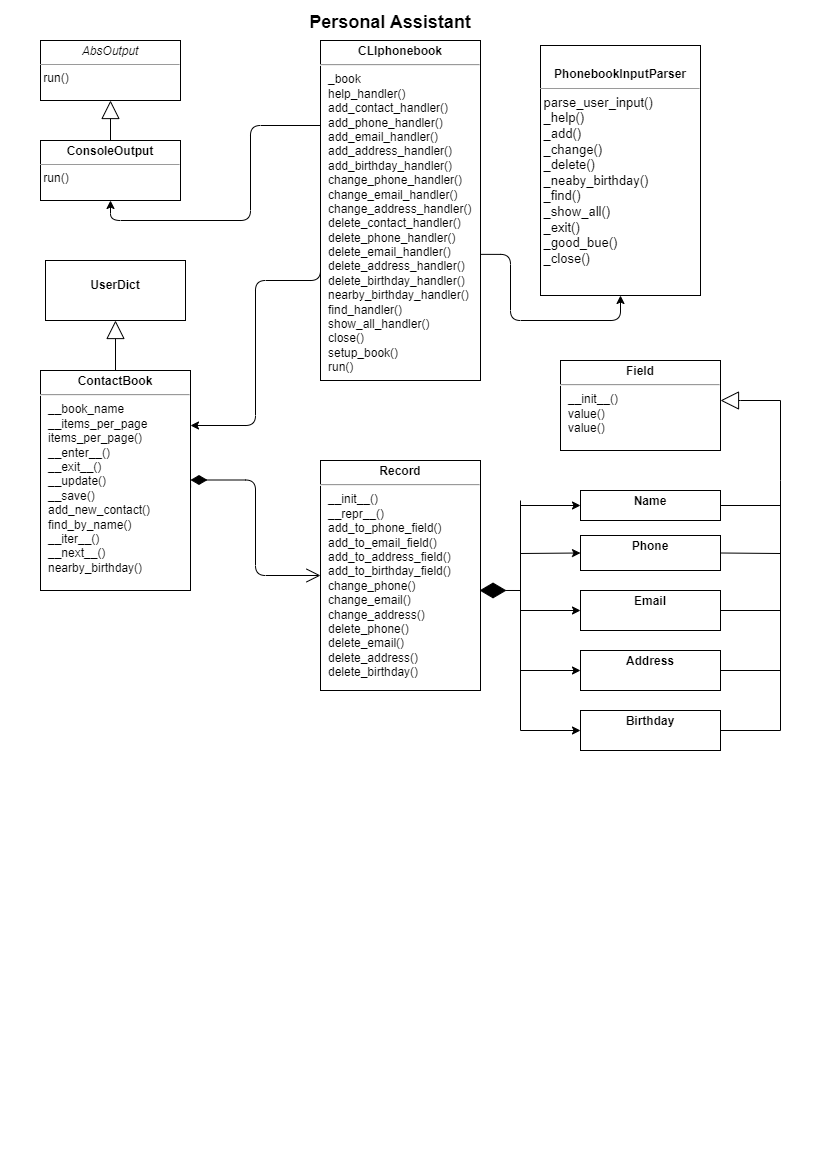

The diagram above was exported from draw.io. Its source (the exported page's mxGraphModel, read from the mxfile embedded in the PNG):
<mxGraphModel dx="1114" dy="608" grid="1" gridSize="10" guides="1" tooltips="1" connect="1" arrows="1" fold="1" page="1" pageScale="1" pageWidth="827" pageHeight="1169" math="0" shadow="0">
  <root>
    <mxCell id="0" />
    <mxCell id="1" parent="0" />
    <mxCell id="gs6yiiXMOr7kBcWLG7IE-2" value="Personal Assistant" style="text;align=center;fontStyle=1;verticalAlign=middle;spacingLeft=3;spacingRight=3;strokeColor=none;rotatable=0;points=[[0,0.5],[1,0.5]];portConstraint=eastwest;fontSize=18;rounded=0;labelBackgroundColor=none;" vertex="1" parent="1">
      <mxGeometry x="240" width="300" height="40" as="geometry" />
    </mxCell>
    <mxCell id="gs6yiiXMOr7kBcWLG7IE-8" value="&lt;p style=&quot;margin:0px;margin-top:4px;text-align:center;&quot;&gt;&lt;i style=&quot;&quot;&gt;AbsOutput&lt;/i&gt;&lt;/p&gt;&lt;hr size=&quot;1&quot;&gt;&lt;div style=&quot;height:2px;&quot;&gt;&amp;nbsp;run()&lt;/div&gt;" style="verticalAlign=top;align=left;overflow=fill;fontSize=12;fontFamily=Helvetica;html=1;rounded=0;labelBackgroundColor=none;" vertex="1" parent="1">
      <mxGeometry x="40" y="40" width="140" height="60" as="geometry" />
    </mxCell>
    <mxCell id="gs6yiiXMOr7kBcWLG7IE-9" value="&lt;p style=&quot;margin:0px;margin-top:4px;text-align:center;&quot;&gt;&lt;b&gt;ConsoleOutput&lt;/b&gt;&lt;/p&gt;&lt;hr size=&quot;1&quot;&gt;&lt;div style=&quot;height:2px;&quot;&gt;&amp;nbsp;run()&lt;/div&gt;" style="verticalAlign=top;align=left;overflow=fill;fontSize=12;fontFamily=Helvetica;html=1;rounded=0;labelBackgroundColor=none;" vertex="1" parent="1">
      <mxGeometry x="40" y="140" width="140" height="60" as="geometry" />
    </mxCell>
    <mxCell id="gs6yiiXMOr7kBcWLG7IE-11" value="" style="endArrow=block;endSize=16;endFill=0;html=1;rounded=0;entryX=0.5;entryY=1;entryDx=0;entryDy=0;labelBackgroundColor=none;fontColor=default;" edge="1" parent="1" target="gs6yiiXMOr7kBcWLG7IE-8">
      <mxGeometry width="160" relative="1" as="geometry">
        <mxPoint x="110" y="140" as="sourcePoint" />
        <mxPoint x="490" y="220" as="targetPoint" />
        <Array as="points">
          <mxPoint x="110" y="140" />
        </Array>
        <mxPoint as="offset" />
      </mxGeometry>
    </mxCell>
    <mxCell id="gs6yiiXMOr7kBcWLG7IE-32" value="&lt;p style=&quot;margin:0px;margin-top:4px;text-align:center;&quot;&gt;&lt;br&gt;&lt;/p&gt;&lt;p style=&quot;border-color: var(--border-color); margin: 4px 0px 0px; text-align: center;&quot;&gt;&lt;span style=&quot;border-color: var(--border-color); font-weight: 700;&quot;&gt;PhonebookInputParser&lt;/span&gt;&lt;br style=&quot;border-color: var(--border-color);&quot;&gt;&lt;/p&gt;&lt;hr style=&quot;border-color: var(--border-color);&quot; size=&quot;1&quot;&gt;&lt;div style=&quot;border-color: var(--border-color); height: 2px;&quot;&gt;&lt;span style=&quot;border-color: var(--border-color); font-size: 13px;&quot;&gt;&amp;nbsp;parse_user_input()&lt;/span&gt;&lt;br style=&quot;border-color: var(--border-color); font-size: 13px;&quot;&gt;&lt;span style=&quot;border-color: var(--border-color); font-size: 13px;&quot;&gt;&amp;nbsp;_help()&lt;/span&gt;&lt;br style=&quot;border-color: var(--border-color); font-size: 13px;&quot;&gt;&lt;span style=&quot;border-color: var(--border-color); font-size: 13px;&quot;&gt;&amp;nbsp;_add()&lt;/span&gt;&lt;br style=&quot;border-color: var(--border-color); font-size: 13px;&quot;&gt;&lt;span style=&quot;border-color: var(--border-color); font-size: 13px;&quot;&gt;&amp;nbsp;_change()&lt;/span&gt;&lt;br style=&quot;border-color: var(--border-color); font-size: 13px;&quot;&gt;&lt;span style=&quot;border-color: var(--border-color); font-size: 13px;&quot;&gt;&amp;nbsp;_delete()&lt;/span&gt;&lt;br style=&quot;border-color: var(--border-color); font-size: 13px;&quot;&gt;&lt;span style=&quot;border-color: var(--border-color); font-size: 13px;&quot;&gt;&amp;nbsp;_neaby_birthday()&lt;/span&gt;&lt;br style=&quot;border-color: var(--border-color); font-size: 13px;&quot;&gt;&lt;span style=&quot;border-color: var(--border-color); font-size: 13px;&quot;&gt;&amp;nbsp;_find()&lt;/span&gt;&lt;br style=&quot;border-color: var(--border-color); font-size: 13px;&quot;&gt;&lt;span style=&quot;border-color: var(--border-color); font-size: 13px;&quot;&gt;&amp;nbsp;_show_all()&lt;/span&gt;&lt;br style=&quot;border-color: var(--border-color); font-size: 13px;&quot;&gt;&lt;span style=&quot;border-color: var(--border-color); font-size: 13px;&quot;&gt;&amp;nbsp;_exit()&lt;/span&gt;&lt;br style=&quot;border-color: var(--border-color); font-size: 13px;&quot;&gt;&lt;span style=&quot;border-color: var(--border-color); font-size: 13px;&quot;&gt;&amp;nbsp;_good_bue()&lt;/span&gt;&lt;br style=&quot;border-color: var(--border-color); font-size: 13px;&quot;&gt;&lt;span style=&quot;border-color: var(--border-color); font-size: 13px;&quot;&gt;&amp;nbsp;_close()&lt;/span&gt;&lt;/div&gt;" style="verticalAlign=top;align=left;overflow=fill;fontSize=12;fontFamily=Helvetica;html=1;labelBackgroundColor=none;" vertex="1" parent="1">
      <mxGeometry x="540" y="45" width="160" height="250" as="geometry" />
    </mxCell>
    <mxCell id="gs6yiiXMOr7kBcWLG7IE-37" style="edgeStyle=orthogonalEdgeStyle;orthogonalLoop=1;jettySize=auto;html=1;exitX=0;exitY=0.25;exitDx=0;exitDy=0;entryX=0.5;entryY=1;entryDx=0;entryDy=0;fontSize=13;labelBackgroundColor=none;fontColor=default;" edge="1" parent="1" source="gs6yiiXMOr7kBcWLG7IE-36" target="gs6yiiXMOr7kBcWLG7IE-9">
      <mxGeometry relative="1" as="geometry" />
    </mxCell>
    <mxCell id="gs6yiiXMOr7kBcWLG7IE-38" style="edgeStyle=orthogonalEdgeStyle;orthogonalLoop=1;jettySize=auto;html=1;exitX=1;exitY=0.629;exitDx=0;exitDy=0;entryX=0.5;entryY=1;entryDx=0;entryDy=0;fontSize=13;exitPerimeter=0;labelBackgroundColor=none;fontColor=default;" edge="1" parent="1" source="gs6yiiXMOr7kBcWLG7IE-36" target="gs6yiiXMOr7kBcWLG7IE-32">
      <mxGeometry relative="1" as="geometry">
        <Array as="points">
          <mxPoint x="510" y="254" />
          <mxPoint x="510" y="320" />
          <mxPoint x="620" y="320" />
        </Array>
      </mxGeometry>
    </mxCell>
    <mxCell id="gs6yiiXMOr7kBcWLG7IE-43" style="edgeStyle=orthogonalEdgeStyle;orthogonalLoop=1;jettySize=auto;html=1;exitX=0;exitY=0.5;exitDx=0;exitDy=0;entryX=1;entryY=0.25;entryDx=0;entryDy=0;fontSize=13;labelBackgroundColor=none;fontColor=default;" edge="1" parent="1" source="gs6yiiXMOr7kBcWLG7IE-36" target="gs6yiiXMOr7kBcWLG7IE-41">
      <mxGeometry relative="1" as="geometry">
        <Array as="points">
          <mxPoint x="320" y="280" />
          <mxPoint x="255" y="280" />
          <mxPoint x="255" y="425" />
        </Array>
      </mxGeometry>
    </mxCell>
    <mxCell id="gs6yiiXMOr7kBcWLG7IE-36" value="&lt;p style=&quot;text-align: center; margin: 4px 0px 0px;&quot;&gt;&lt;b style=&quot;&quot;&gt;CLIphonebook&lt;/b&gt;&lt;/p&gt;&lt;hr&gt;&lt;p style=&quot;margin:0px;margin-left:8px;&quot;&gt;_book&lt;/p&gt;&lt;p style=&quot;margin:0px;margin-left:8px;&quot;&gt;help_handler()&lt;/p&gt;&lt;p style=&quot;margin:0px;margin-left:8px;&quot;&gt;add_contact_handler()&lt;/p&gt;&lt;p style=&quot;margin:0px;margin-left:8px;&quot;&gt;add_phone_handler()&lt;/p&gt;&lt;p style=&quot;margin:0px;margin-left:8px;&quot;&gt;add_email_handler()&lt;/p&gt;&lt;p style=&quot;margin:0px;margin-left:8px;&quot;&gt;add_address_handler()&lt;/p&gt;&lt;p style=&quot;margin:0px;margin-left:8px;&quot;&gt;add_birthday_handler()&lt;/p&gt;&lt;p style=&quot;margin:0px;margin-left:8px;&quot;&gt;change_phone_handler()&lt;/p&gt;&lt;p style=&quot;margin:0px;margin-left:8px;&quot;&gt;change_email_handler()&lt;/p&gt;&lt;p style=&quot;margin:0px;margin-left:8px;&quot;&gt;change_address_handler()&lt;/p&gt;&lt;p style=&quot;margin:0px;margin-left:8px;&quot;&gt;delete_contact_handler()&lt;/p&gt;&lt;p style=&quot;margin:0px;margin-left:8px;&quot;&gt;delete_phone_handler()&lt;/p&gt;&lt;p style=&quot;margin:0px;margin-left:8px;&quot;&gt;delete_email_handler()&lt;/p&gt;&lt;p style=&quot;margin:0px;margin-left:8px;&quot;&gt;delete_address_handler()&lt;/p&gt;&lt;p style=&quot;margin:0px;margin-left:8px;&quot;&gt;delete_birthday_handler()&lt;/p&gt;&lt;p style=&quot;margin:0px;margin-left:8px;&quot;&gt;nearby_birthday_handler()&lt;/p&gt;&lt;p style=&quot;margin:0px;margin-left:8px;&quot;&gt;find_handler()&lt;/p&gt;&lt;p style=&quot;margin:0px;margin-left:8px;&quot;&gt;show_all_handler()&lt;/p&gt;&lt;p style=&quot;margin:0px;margin-left:8px;&quot;&gt;close()&lt;/p&gt;&lt;p style=&quot;margin:0px;margin-left:8px;&quot;&gt;setup_book()&lt;/p&gt;&lt;p style=&quot;margin:0px;margin-left:8px;&quot;&gt;run()&lt;/p&gt;" style="verticalAlign=top;align=left;overflow=fill;fontSize=12;fontFamily=Helvetica;html=1;labelBackgroundColor=none;" vertex="1" parent="1">
      <mxGeometry x="320" y="40" width="160" height="340" as="geometry" />
    </mxCell>
    <mxCell id="gs6yiiXMOr7kBcWLG7IE-39" value="&lt;p style=&quot;margin:0px;margin-top:4px;text-align:center;&quot;&gt;&lt;br&gt;&lt;b&gt;UserDict&lt;/b&gt;&lt;/p&gt;" style="verticalAlign=top;align=left;overflow=fill;fontSize=12;fontFamily=Helvetica;html=1;labelBackgroundColor=none;" vertex="1" parent="1">
      <mxGeometry x="45" y="260" width="140" height="60" as="geometry" />
    </mxCell>
    <mxCell id="gs6yiiXMOr7kBcWLG7IE-40" style="edgeStyle=orthogonalEdgeStyle;orthogonalLoop=1;jettySize=auto;html=1;exitX=0.5;exitY=1;exitDx=0;exitDy=0;fontSize=13;labelBackgroundColor=none;fontColor=default;" edge="1" parent="1" source="gs6yiiXMOr7kBcWLG7IE-39" target="gs6yiiXMOr7kBcWLG7IE-39">
      <mxGeometry relative="1" as="geometry" />
    </mxCell>
    <mxCell id="gs6yiiXMOr7kBcWLG7IE-41" value="&lt;p style=&quot;margin: 4px 0px 0px; text-align: center;&quot;&gt;&lt;b style=&quot;&quot;&gt;ContactBook&lt;/b&gt;&lt;/p&gt;&lt;hr&gt;&lt;p style=&quot;margin:0px;margin-left:8px;&quot;&gt;__book_name&lt;/p&gt;&lt;p style=&quot;margin:0px;margin-left:8px;&quot;&gt;__items_per_page&lt;/p&gt;&lt;p style=&quot;margin:0px;margin-left:8px;&quot;&gt;items_per_page()&lt;/p&gt;&lt;p style=&quot;margin:0px;margin-left:8px;&quot;&gt;__enter__()&lt;/p&gt;&lt;p style=&quot;margin:0px;margin-left:8px;&quot;&gt;__exit__()&lt;/p&gt;&lt;p style=&quot;margin:0px;margin-left:8px;&quot;&gt;__update()&lt;/p&gt;&lt;p style=&quot;margin:0px;margin-left:8px;&quot;&gt;__save()&lt;/p&gt;&lt;p style=&quot;margin:0px;margin-left:8px;&quot;&gt;add_new_contact()&lt;/p&gt;&lt;p style=&quot;margin:0px;margin-left:8px;&quot;&gt;find_by_name()&lt;/p&gt;&lt;p style=&quot;margin:0px;margin-left:8px;&quot;&gt;__iter__()&lt;/p&gt;&lt;p style=&quot;margin:0px;margin-left:8px;&quot;&gt;__next__()&lt;/p&gt;&lt;p style=&quot;margin:0px;margin-left:8px;&quot;&gt;nearby_birthday()&lt;/p&gt;" style="verticalAlign=top;align=left;overflow=fill;fontSize=12;fontFamily=Helvetica;html=1;labelBackgroundColor=none;" vertex="1" parent="1">
      <mxGeometry x="40" y="370" width="150" height="220" as="geometry" />
    </mxCell>
    <mxCell id="gs6yiiXMOr7kBcWLG7IE-44" value="" style="endArrow=block;endSize=16;endFill=0;html=1;fontSize=13;entryX=0.5;entryY=1;entryDx=0;entryDy=0;exitX=0.5;exitY=0;exitDx=0;exitDy=0;labelBackgroundColor=none;fontColor=default;" edge="1" parent="1" source="gs6yiiXMOr7kBcWLG7IE-41" target="gs6yiiXMOr7kBcWLG7IE-39">
      <mxGeometry width="160" relative="1" as="geometry">
        <mxPoint x="-10" y="340" as="sourcePoint" />
        <mxPoint x="150" y="340" as="targetPoint" />
      </mxGeometry>
    </mxCell>
    <mxCell id="gs6yiiXMOr7kBcWLG7IE-46" value="&lt;p style=&quot;margin: 4px 0px 0px; text-align: center;&quot;&gt;&lt;b style=&quot;&quot;&gt;Record&lt;/b&gt;&lt;/p&gt;&lt;hr&gt;&lt;p style=&quot;margin:0px;margin-left:8px;&quot;&gt;__init__()&lt;/p&gt;&lt;p style=&quot;margin:0px;margin-left:8px;&quot;&gt;__repr__()&lt;/p&gt;&lt;p style=&quot;margin:0px;margin-left:8px;&quot;&gt;add_to_phone_field()&lt;/p&gt;&lt;p style=&quot;margin:0px;margin-left:8px;&quot;&gt;add_to_email_field()&lt;/p&gt;&lt;p style=&quot;margin:0px;margin-left:8px;&quot;&gt;add_to_address_field()&lt;/p&gt;&lt;p style=&quot;margin:0px;margin-left:8px;&quot;&gt;add_to_birthday_field()&lt;/p&gt;&lt;p style=&quot;margin:0px;margin-left:8px;&quot;&gt;change_phone()&lt;/p&gt;&lt;p style=&quot;margin:0px;margin-left:8px;&quot;&gt;change_email()&lt;/p&gt;&lt;p style=&quot;margin:0px;margin-left:8px;&quot;&gt;change_address()&lt;/p&gt;&lt;p style=&quot;margin:0px;margin-left:8px;&quot;&gt;delete_phone()&lt;/p&gt;&lt;p style=&quot;margin:0px;margin-left:8px;&quot;&gt;delete_email()&lt;/p&gt;&lt;p style=&quot;margin:0px;margin-left:8px;&quot;&gt;delete_address()&lt;/p&gt;&lt;p style=&quot;margin:0px;margin-left:8px;&quot;&gt;delete_birthday()&lt;/p&gt;" style="verticalAlign=top;align=left;overflow=fill;fontSize=12;fontFamily=Helvetica;html=1;labelBackgroundColor=none;" vertex="1" parent="1">
      <mxGeometry x="320" y="460" width="160" height="230" as="geometry" />
    </mxCell>
    <mxCell id="gs6yiiXMOr7kBcWLG7IE-49" value="" style="edgeStyle=orthogonalEdgeStyle;orthogonalLoop=1;jettySize=auto;html=1;exitX=1;exitY=0.5;exitDx=0;exitDy=0;entryX=0.006;entryY=0.465;entryDx=0;entryDy=0;entryPerimeter=0;fontSize=13;endArrow=none;labelBackgroundColor=none;fontColor=default;" edge="1" parent="1" source="gs6yiiXMOr7kBcWLG7IE-41">
      <mxGeometry relative="1" as="geometry">
        <mxPoint x="190" y="480" as="sourcePoint" />
        <mxPoint x="190.1199999999999" y="486.9749999999999" as="targetPoint" />
      </mxGeometry>
    </mxCell>
    <mxCell id="gs6yiiXMOr7kBcWLG7IE-64" value="" style="endArrow=open;html=1;endSize=12;startArrow=diamondThin;startSize=14;startFill=1;edgeStyle=orthogonalEdgeStyle;align=left;verticalAlign=bottom;fontSize=13;entryX=0;entryY=0.5;entryDx=0;entryDy=0;labelBackgroundColor=none;fontColor=default;" edge="1" parent="1" target="gs6yiiXMOr7kBcWLG7IE-46">
      <mxGeometry x="-1" y="20" relative="1" as="geometry">
        <mxPoint x="190" y="479.5" as="sourcePoint" />
        <mxPoint x="350" y="479.5" as="targetPoint" />
        <mxPoint y="1" as="offset" />
      </mxGeometry>
    </mxCell>
    <mxCell id="gs6yiiXMOr7kBcWLG7IE-68" value="&lt;p style=&quot;margin: 4px 0px 0px; text-align: center;&quot;&gt;&lt;b&gt;Field&lt;/b&gt;&lt;/p&gt;&lt;hr&gt;&lt;p style=&quot;margin:0px;margin-left:8px;&quot;&gt;__init__()&lt;/p&gt;&lt;p style=&quot;margin:0px;margin-left:8px;&quot;&gt;value()&lt;/p&gt;&lt;p style=&quot;margin:0px;margin-left:8px;&quot;&gt;value()&lt;/p&gt;" style="verticalAlign=top;align=left;overflow=fill;fontSize=12;fontFamily=Helvetica;html=1;labelBackgroundColor=none;" vertex="1" parent="1">
      <mxGeometry x="560" y="360" width="160" height="90" as="geometry" />
    </mxCell>
    <mxCell id="gs6yiiXMOr7kBcWLG7IE-69" value="&lt;p style=&quot;margin:0px;margin-top:4px;text-align:center;&quot;&gt;&lt;font size=&quot;1&quot; style=&quot;&quot;&gt;&lt;b style=&quot;font-size: 12px;&quot;&gt;Name&lt;/b&gt;&lt;/font&gt;&lt;/p&gt;" style="verticalAlign=top;align=left;overflow=fill;fontSize=12;fontFamily=Helvetica;html=1;labelBackgroundColor=none;" vertex="1" parent="1">
      <mxGeometry x="580" y="490" width="140" height="30" as="geometry" />
    </mxCell>
    <mxCell id="gs6yiiXMOr7kBcWLG7IE-70" value="&lt;p style=&quot;margin:0px;margin-top:4px;text-align:center;&quot;&gt;&lt;b&gt;Phone&lt;/b&gt;&lt;/p&gt;" style="verticalAlign=top;align=left;overflow=fill;fontSize=12;fontFamily=Helvetica;html=1;labelBackgroundColor=none;" vertex="1" parent="1">
      <mxGeometry x="580" y="535" width="140" height="35" as="geometry" />
    </mxCell>
    <mxCell id="gs6yiiXMOr7kBcWLG7IE-71" value="&lt;p style=&quot;margin:0px;margin-top:4px;text-align:center;&quot;&gt;&lt;b&gt;Email&lt;/b&gt;&lt;/p&gt;" style="verticalAlign=top;align=left;overflow=fill;fontSize=12;fontFamily=Helvetica;html=1;labelBackgroundColor=none;" vertex="1" parent="1">
      <mxGeometry x="580" y="590" width="140" height="40" as="geometry" />
    </mxCell>
    <mxCell id="gs6yiiXMOr7kBcWLG7IE-72" value="&lt;p style=&quot;margin:0px;margin-top:4px;text-align:center;&quot;&gt;&lt;b&gt;Address&lt;/b&gt;&lt;/p&gt;" style="verticalAlign=top;align=left;overflow=fill;fontSize=12;fontFamily=Helvetica;html=1;labelBackgroundColor=none;" vertex="1" parent="1">
      <mxGeometry x="580" y="650" width="140" height="40" as="geometry" />
    </mxCell>
    <mxCell id="gs6yiiXMOr7kBcWLG7IE-74" value="&lt;p style=&quot;margin:0px;margin-top:4px;text-align:center;&quot;&gt;&lt;b&gt;Birthday&lt;/b&gt;&lt;/p&gt;" style="verticalAlign=top;align=left;overflow=fill;fontSize=12;fontFamily=Helvetica;html=1;labelBackgroundColor=none;" vertex="1" parent="1">
      <mxGeometry x="580" y="710" width="140" height="40" as="geometry" />
    </mxCell>
    <mxCell id="gs6yiiXMOr7kBcWLG7IE-77" value="" style="endArrow=block;endSize=16;endFill=0;html=1;rounded=0;fontSize=12;" edge="1" parent="1">
      <mxGeometry y="-15" width="160" relative="1" as="geometry">
        <mxPoint x="780" y="400" as="sourcePoint" />
        <mxPoint x="720" y="400" as="targetPoint" />
        <Array as="points">
          <mxPoint x="740" y="400" />
        </Array>
        <mxPoint as="offset" />
      </mxGeometry>
    </mxCell>
    <mxCell id="gs6yiiXMOr7kBcWLG7IE-78" value="" style="line;strokeWidth=1;fillColor=none;align=left;verticalAlign=middle;spacingTop=-1;spacingLeft=3;spacingRight=3;rotatable=0;labelPosition=right;points=[];portConstraint=eastwest;strokeColor=inherit;fontSize=12;" vertex="1" parent="1">
      <mxGeometry x="790" y="460" height="10" as="geometry" />
    </mxCell>
    <mxCell id="gs6yiiXMOr7kBcWLG7IE-82" value="" style="endArrow=none;html=1;rounded=0;fontSize=12;" edge="1" parent="1">
      <mxGeometry width="50" height="50" relative="1" as="geometry">
        <mxPoint x="780" y="730" as="sourcePoint" />
        <mxPoint x="780" y="400" as="targetPoint" />
        <Array as="points">
          <mxPoint x="780" y="480" />
        </Array>
      </mxGeometry>
    </mxCell>
    <mxCell id="gs6yiiXMOr7kBcWLG7IE-83" value="" style="endArrow=none;html=1;rounded=0;fontSize=12;entryX=1;entryY=0.5;entryDx=0;entryDy=0;" edge="1" parent="1" target="gs6yiiXMOr7kBcWLG7IE-69">
      <mxGeometry width="50" height="50" relative="1" as="geometry">
        <mxPoint x="780" y="505" as="sourcePoint" />
        <mxPoint x="420" y="510" as="targetPoint" />
      </mxGeometry>
    </mxCell>
    <mxCell id="gs6yiiXMOr7kBcWLG7IE-84" value="" style="endArrow=none;html=1;rounded=0;fontSize=12;entryX=1;entryY=0.5;entryDx=0;entryDy=0;" edge="1" parent="1" target="gs6yiiXMOr7kBcWLG7IE-70">
      <mxGeometry width="50" height="50" relative="1" as="geometry">
        <mxPoint x="780" y="553" as="sourcePoint" />
        <mxPoint x="420" y="510" as="targetPoint" />
      </mxGeometry>
    </mxCell>
    <mxCell id="gs6yiiXMOr7kBcWLG7IE-85" value="" style="endArrow=none;html=1;rounded=0;fontSize=12;entryX=1;entryY=0.5;entryDx=0;entryDy=0;" edge="1" parent="1" target="gs6yiiXMOr7kBcWLG7IE-71">
      <mxGeometry width="50" height="50" relative="1" as="geometry">
        <mxPoint x="780" y="610" as="sourcePoint" />
        <mxPoint x="420" y="510" as="targetPoint" />
      </mxGeometry>
    </mxCell>
    <mxCell id="gs6yiiXMOr7kBcWLG7IE-86" value="" style="endArrow=none;html=1;rounded=0;fontSize=12;entryX=1;entryY=0.5;entryDx=0;entryDy=0;" edge="1" parent="1" target="gs6yiiXMOr7kBcWLG7IE-72">
      <mxGeometry width="50" height="50" relative="1" as="geometry">
        <mxPoint x="780" y="670" as="sourcePoint" />
        <mxPoint x="420" y="510" as="targetPoint" />
      </mxGeometry>
    </mxCell>
    <mxCell id="gs6yiiXMOr7kBcWLG7IE-87" value="" style="endArrow=none;html=1;rounded=0;fontSize=12;entryX=1;entryY=0.5;entryDx=0;entryDy=0;" edge="1" parent="1" target="gs6yiiXMOr7kBcWLG7IE-74">
      <mxGeometry width="50" height="50" relative="1" as="geometry">
        <mxPoint x="780" y="730" as="sourcePoint" />
        <mxPoint x="420" y="510" as="targetPoint" />
      </mxGeometry>
    </mxCell>
    <mxCell id="gs6yiiXMOr7kBcWLG7IE-88" value="" style="endArrow=classic;html=1;rounded=0;fontSize=12;entryX=0;entryY=0.5;entryDx=0;entryDy=0;" edge="1" parent="1" target="gs6yiiXMOr7kBcWLG7IE-70">
      <mxGeometry width="50" height="50" relative="1" as="geometry">
        <mxPoint x="520" y="553" as="sourcePoint" />
        <mxPoint x="420" y="510" as="targetPoint" />
      </mxGeometry>
    </mxCell>
    <mxCell id="gs6yiiXMOr7kBcWLG7IE-89" value="" style="endArrow=classic;html=1;rounded=0;fontSize=12;entryX=0;entryY=0.5;entryDx=0;entryDy=0;" edge="1" parent="1" target="gs6yiiXMOr7kBcWLG7IE-71">
      <mxGeometry width="50" height="50" relative="1" as="geometry">
        <mxPoint x="520" y="610" as="sourcePoint" />
        <mxPoint x="420" y="510" as="targetPoint" />
      </mxGeometry>
    </mxCell>
    <mxCell id="gs6yiiXMOr7kBcWLG7IE-90" value="" style="endArrow=classic;html=1;rounded=0;fontSize=12;entryX=0;entryY=0.5;entryDx=0;entryDy=0;" edge="1" parent="1" target="gs6yiiXMOr7kBcWLG7IE-72">
      <mxGeometry width="50" height="50" relative="1" as="geometry">
        <mxPoint x="520" y="670" as="sourcePoint" />
        <mxPoint x="420" y="510" as="targetPoint" />
      </mxGeometry>
    </mxCell>
    <mxCell id="gs6yiiXMOr7kBcWLG7IE-91" value="" style="endArrow=classic;html=1;rounded=0;fontSize=12;entryX=0;entryY=0.5;entryDx=0;entryDy=0;" edge="1" parent="1" target="gs6yiiXMOr7kBcWLG7IE-74">
      <mxGeometry width="50" height="50" relative="1" as="geometry">
        <mxPoint x="520" y="730" as="sourcePoint" />
        <mxPoint x="420" y="510" as="targetPoint" />
      </mxGeometry>
    </mxCell>
    <mxCell id="gs6yiiXMOr7kBcWLG7IE-92" value="" style="endArrow=none;html=1;rounded=0;fontSize=12;" edge="1" parent="1">
      <mxGeometry width="50" height="50" relative="1" as="geometry">
        <mxPoint x="520" y="730" as="sourcePoint" />
        <mxPoint x="520" y="500" as="targetPoint" />
      </mxGeometry>
    </mxCell>
    <mxCell id="gs6yiiXMOr7kBcWLG7IE-93" value="" style="endArrow=classic;html=1;rounded=0;fontSize=12;entryX=0;entryY=0.5;entryDx=0;entryDy=0;" edge="1" parent="1" target="gs6yiiXMOr7kBcWLG7IE-69">
      <mxGeometry width="50" height="50" relative="1" as="geometry">
        <mxPoint x="520" y="505" as="sourcePoint" />
        <mxPoint x="420" y="510" as="targetPoint" />
      </mxGeometry>
    </mxCell>
    <mxCell id="gs6yiiXMOr7kBcWLG7IE-94" value="" style="endArrow=diamondThin;endFill=1;endSize=24;html=1;rounded=0;fontSize=12;entryX=0.994;entryY=0.565;entryDx=0;entryDy=0;entryPerimeter=0;" edge="1" parent="1" target="gs6yiiXMOr7kBcWLG7IE-46">
      <mxGeometry width="160" relative="1" as="geometry">
        <mxPoint x="520" y="590" as="sourcePoint" />
        <mxPoint x="470" y="540" as="targetPoint" />
      </mxGeometry>
    </mxCell>
  </root>
</mxGraphModel>